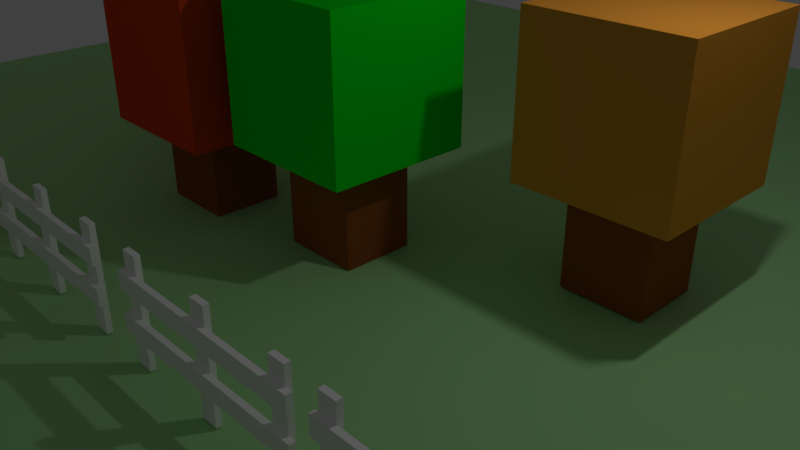 # Source: blocktree.blend  (saved by Blender 2.79.0; exported with 4.5.12 LTS)
import bpy
from mathutils import Matrix  # noqa: F401  (used for matrix-valued properties, if any)

bpy.ops.wm.read_factory_settings(use_empty=True)
scene = bpy.context.scene
scene.name = 'Scene'

# ---- collections
col_collection_1 = bpy.data.collections.new('Collection 1'); scene.collection.children.link(col_collection_1)
col_collection_2 = bpy.data.collections.new('Collection 2'); scene.collection.children.link(col_collection_2)
col_collection_3 = bpy.data.collections.new('Collection 3'); scene.collection.children.link(col_collection_3)
col_collection_4 = bpy.data.collections.new('Collection 4'); scene.collection.children.link(col_collection_4)

# ---- materials (node trees are filled in below, after node groups)
mat_material = bpy.data.materials.new('Material')
mat_material.alpha_threshold = 0.0
mat_material.use_transparent_shadow = False
mat_material.diffuse_color = (0.0, 0.8, 0.0113, 1.0)
mat_material.roughness = 0.5
mat_material.line_color = (0.0, 0.0, 0.0, 1.0)
mat_material_001 = bpy.data.materials.new('Material.001')
mat_material_001.alpha_threshold = 0.0
mat_material_001.use_transparent_shadow = False
mat_material_001.diffuse_color = (0.3343, 0.0908, 0.01922, 1.0)
mat_material_001.roughness = 0.5
mat_material_002 = bpy.data.materials.new('Material.002')
mat_material_002.alpha_threshold = 0.0
mat_material_002.use_transparent_shadow = False
mat_material_002.diffuse_color = (0.8, 0.3242, 0.04177, 1.0)
mat_material_002.roughness = 0.5
mat_material_003 = bpy.data.materials.new('Material.003')
mat_material_003.alpha_threshold = 0.0
mat_material_003.use_transparent_shadow = False
mat_material_003.diffuse_color = (0.8, 0.06549, 0.009624, 1.0)
mat_material_003.roughness = 0.5
mat_material_004 = bpy.data.materials.new('Material.004')
mat_material_004.alpha_threshold = 0.0
mat_material_004.use_transparent_shadow = False
mat_material_004.diffuse_color = (0.8, 0.5587, 0.01814, 1.0)
mat_material_004.roughness = 0.5
mat_material_005 = bpy.data.materials.new('Material.005')
mat_material_005.alpha_threshold = 0.0
mat_material_005.use_transparent_shadow = False
mat_material_005.diffuse_color = (1.0, 1.0, 1.0, 1.0)
mat_material_005.roughness = 0.5
mat_material_006 = bpy.data.materials.new('Material.006')
mat_material_006.alpha_threshold = 0.0
mat_material_006.use_transparent_shadow = False
mat_material_006.diffuse_color = (0.4266, 0.8, 0.3514, 1.0)
mat_material_006.roughness = 0.5

# ---- material node trees

# ---- world
world_world = bpy.data.worlds.new('World'); scene.world = world_world
world_world.color = (0.05088, 0.05088, 0.05088)
world_world.use_sun_shadow = False
world_world.sun_shadow_jitter_overblur = 0.0
world_world.cycles.sampling_method = 'MANUAL'

# ---- cameras
cam_camera = bpy.data.cameras.new('Camera')
cam_camera.clip_end = 100.0
cam_camera.lens = 35.0
cam_camera.sensor_width = 32.0
cam_camera.sensor_height = 18.0
cam_camera.ortho_scale = 7.314
cam_camera.dof.focus_distance = 0.0
cam_camera.dof.aperture_fstop = 128.0

# ---- lights
light_lamp = bpy.data.lights.new('Lamp', 'POINT')
light_lamp.transmission_factor = 0.0
light_lamp.cutoff_distance = 30.0
light_lamp.energy = 100.0
light_lamp.shadow_buffer_clip_start = 1.001
light_lamp.shadow_soft_size = 0.1
light_lamp.shadow_maximum_resolution = 0.006
light_lamp.use_absolute_resolution = True

# ---- meshes
me_cube_003 = bpy.data.meshes.new('Cube.003')
me_cube_003.from_pydata([(0.553, 0.5035, -0.6617), (0.553, -0.5035, -0.6617), (-0.553, -0.5035, -0.6617), (-0.553, 0.5035, -0.6617), (0.553, 0.5035, 0.6617), (0.553, -0.5035, 0.6617), (-0.553, -0.5035, 0.6617), (-0.553, 0.5035, 0.6617), (0.1233, 0.4159, 1.629), (-1.006, -1.003, 0.6969), (-1.006, -1.003, 2.697), (-1.006, 0.9968, 0.6969), (-1.006, 0.9968, 2.697), (0.9945, -1.003, 0.6969), (0.9945, -1.003, 2.697), (0.9945, 0.9968, 0.6969), (0.9945, 0.9968, 2.697)], [], [(0, 1, 2, 3), (4, 7, 6, 5), (0, 4, 5, 1), (1, 5, 6, 2), (2, 6, 7, 3), (4, 0, 3, 7), (9, 10, 12, 11), (11, 12, 16, 15), (15, 16, 14, 13), (13, 14, 10, 9), (11, 15, 13, 9), (16, 12, 10, 14), (6, 9, 11, 7), (5, 13, 9, 6), (4, 15, 13, 5), (15, 4, 7, 11)])
me_cube_003.polygons.foreach_set('material_index', [1, 4, 1, 1, 1, 1, 4, 4, 4, 4, 4, 4, 4, 4, 4, 4])
me_cube_003.materials.append(mat_material)
me_cube_003.materials.append(mat_material_001)
me_cube_003.materials.append(mat_material_002)
me_cube_003.materials.append(mat_material_003)
me_cube_003.materials.append(mat_material_004)
me_cube_003.use_remesh_preserve_volume = False
me_cube_003.use_remesh_preserve_attributes = False
me_cube_003.use_mirror_vertex_groups = False
me_cube_003.update()
me_cube_002 = bpy.data.meshes.new('Cube.002')
me_cube_002.from_pydata([(0.553, 0.5035, -0.6617), (0.553, -0.5035, -0.6617), (-0.553, -0.5035, -0.6617), (-0.553, 0.5035, -0.6617), (0.553, 0.5035, 0.6617), (0.553, -0.5035, 0.6617), (-0.553, -0.5035, 0.6617), (-0.553, 0.5035, 0.6617), (0.1233, 0.4159, 1.629), (-1.006, -1.003, 0.6969), (-1.006, -1.003, 2.697), (-1.006, 0.9968, 0.6969), (-1.006, 0.9968, 2.697), (0.9945, -1.003, 0.6969), (0.9945, -1.003, 2.697), (0.9945, 0.9968, 0.6969), (0.9945, 0.9968, 2.697)], [], [(0, 1, 2, 3), (4, 7, 6, 5), (0, 4, 5, 1), (1, 5, 6, 2), (2, 6, 7, 3), (4, 0, 3, 7), (9, 10, 12, 11), (11, 12, 16, 15), (15, 16, 14, 13), (13, 14, 10, 9), (11, 15, 13, 9), (16, 12, 10, 14), (6, 9, 11, 7), (5, 13, 9, 6), (4, 15, 13, 5), (15, 4, 7, 11)])
me_cube_002.polygons.foreach_set('material_index', [1, 3, 1, 1, 1, 1, 3, 3, 3, 3, 3, 3, 3, 3, 3, 3])
me_cube_002.materials.append(mat_material)
me_cube_002.materials.append(mat_material_001)
me_cube_002.materials.append(mat_material_002)
me_cube_002.materials.append(mat_material_003)
me_cube_002.use_remesh_preserve_volume = False
me_cube_002.use_remesh_preserve_attributes = False
me_cube_002.use_mirror_vertex_groups = False
me_cube_002.update()
me_cube_001 = bpy.data.meshes.new('Cube.001')
me_cube_001.from_pydata([(0.553, 0.5035, -0.6617), (0.553, -0.5035, -0.6617), (-0.553, -0.5035, -0.6617), (-0.553, 0.5035, -0.6617), (0.553, 0.5035, 0.6617), (0.553, -0.5035, 0.6617), (-0.553, -0.5035, 0.6617), (-0.553, 0.5035, 0.6617), (0.1233, 0.4159, 1.629), (-1.006, -1.003, 0.6969), (-1.006, -1.003, 2.697), (-1.006, 0.9968, 0.6969), (-1.006, 0.9968, 2.697), (0.9945, -1.003, 0.6969), (0.9945, -1.003, 2.697), (0.9945, 0.9968, 0.6969), (0.9945, 0.9968, 2.697)], [], [(0, 1, 2, 3), (4, 7, 6, 5), (0, 4, 5, 1), (1, 5, 6, 2), (2, 6, 7, 3), (4, 0, 3, 7), (9, 10, 12, 11), (11, 12, 16, 15), (15, 16, 14, 13), (13, 14, 10, 9), (11, 15, 13, 9), (16, 12, 10, 14), (6, 9, 11, 7), (5, 13, 9, 6), (4, 15, 13, 5), (15, 4, 7, 11)])
me_cube_001.polygons.foreach_set('material_index', [1, 2, 1, 1, 1, 1, 2, 2, 2, 2, 2, 2, 2, 2, 2, 2])
me_cube_001.materials.append(mat_material)
me_cube_001.materials.append(mat_material_001)
me_cube_001.materials.append(mat_material_002)
me_cube_001.use_remesh_preserve_volume = False
me_cube_001.use_remesh_preserve_attributes = False
me_cube_001.use_mirror_vertex_groups = False
me_cube_001.update()
me_cube = bpy.data.meshes.new('Cube')
me_cube.from_pydata([(0.553, 0.5035, -0.6617), (0.553, -0.5035, -0.6617), (-0.553, -0.5035, -0.6617), (-0.553, 0.5035, -0.6617), (0.553, 0.5035, 0.6617), (0.553, -0.5035, 0.6617), (-0.553, -0.5035, 0.6617), (-0.553, 0.5035, 0.6617), (0.1233, 0.4159, 1.629), (-1.006, -1.003, 0.6969), (-1.006, -1.003, 2.697), (-1.006, 0.9968, 0.6969), (-1.006, 0.9968, 2.697), (0.9945, -1.003, 0.6969), (0.9945, -1.003, 2.697), (0.9945, 0.9968, 0.6969), (0.9945, 0.9968, 2.697)], [], [(0, 1, 2, 3), (4, 7, 6, 5), (0, 4, 5, 1), (1, 5, 6, 2), (2, 6, 7, 3), (4, 0, 3, 7), (9, 10, 12, 11), (11, 12, 16, 15), (15, 16, 14, 13), (13, 14, 10, 9), (11, 15, 13, 9), (16, 12, 10, 14), (6, 9, 11, 7), (5, 13, 9, 6), (4, 15, 13, 5), (15, 4, 7, 11)])
me_cube.polygons.foreach_set('material_index', [1, 0, 1, 1, 1, 1, 0, 0, 0, 0, 0, 0, 0, 0, 0, 0])
me_cube.materials.append(mat_material)
me_cube.materials.append(mat_material_001)
me_cube.use_remesh_preserve_volume = False
me_cube.use_remesh_preserve_attributes = False
me_cube.use_mirror_vertex_groups = False
me_cube.update()
me_cube_007 = bpy.data.meshes.new('Cube.007')
me_cube_007.from_pydata([(-4.006, 0.1023, -0.3191), (-4.006, 0.1023, 0.3191), (-4.006, -0.1023, -0.3191), (-4.006, -0.1023, 0.3191), (4.006, 0.1023, -0.3191), (4.006, 0.1023, 0.3191), (4.006, -0.1023, -0.3191), (4.006, -0.1023, 0.3191), (-4.006, 0.1023, 1.123), (-4.006, 0.1023, 1.761), (-4.006, -0.1023, 1.123), (-4.006, -0.1023, 1.761), (4.006, 0.1023, 1.123), (4.006, 0.1023, 1.761), (4.006, -0.1023, 1.123), (4.006, -0.1023, 1.761), (-0.3142, 0.2937, 2.406), (0.3239, 0.2937, 2.405), (-0.3142, 0.08904, 2.406), (0.3239, 0.08904, 2.405), (-0.3239, 0.2937, -1.511), (0.3142, 0.2937, -1.511), (-0.3239, 0.08904, -1.511), (0.3142, 0.08904, -1.511), (-3.883, 0.2937, 2.406), (-3.245, 0.2937, 2.405), (-3.883, 0.08904, 2.406), (-3.245, 0.08904, 2.405), (-3.892, 0.2937, -1.511), (-3.254, 0.2937, -1.511), (-3.892, 0.08904, -1.511), (-3.254, 0.08904, -1.511), (3.125, 0.2937, 2.406), (3.763, 0.2937, 2.405), (3.125, 0.08904, 2.406), (3.763, 0.08904, 2.405), (3.115, 0.2937, -1.511), (3.753, 0.2937, -1.511), (3.115, 0.08904, -1.511), (3.753, 0.08904, -1.511)], [], [(0, 1, 3, 2), (2, 3, 7, 6), (6, 7, 5, 4), (4, 5, 1, 0), (2, 6, 4, 0), (7, 3, 1, 5), (8, 9, 11, 10), (10, 11, 15, 14), (14, 15, 13, 12), (12, 13, 9, 8), (10, 14, 12, 8), (15, 11, 9, 13), (16, 17, 19, 18), (18, 19, 23, 22), (22, 23, 21, 20), (20, 21, 17, 16), (18, 22, 20, 16), (23, 19, 17, 21), (24, 25, 27, 26), (26, 27, 31, 30), (30, 31, 29, 28), (28, 29, 25, 24), (26, 30, 28, 24), (31, 27, 25, 29), (32, 33, 35, 34), (34, 35, 39, 38), (38, 39, 37, 36), (36, 37, 33, 32), (34, 38, 36, 32), (39, 35, 33, 37)])
me_cube_007.materials.append(mat_material_005)
me_cube_007.use_remesh_preserve_volume = False
me_cube_007.use_remesh_preserve_attributes = False
me_cube_007.use_mirror_vertex_groups = False
me_cube_007.update()
me_cube_006 = bpy.data.meshes.new('Cube.006')
me_cube_006.from_pydata([(-4.006, 0.1023, -0.3191), (-4.006, 0.1023, 0.3191), (-4.006, -0.1023, -0.3191), (-4.006, -0.1023, 0.3191), (4.006, 0.1023, -0.3191), (4.006, 0.1023, 0.3191), (4.006, -0.1023, -0.3191), (4.006, -0.1023, 0.3191), (-4.006, 0.1023, 1.123), (-4.006, 0.1023, 1.761), (-4.006, -0.1023, 1.123), (-4.006, -0.1023, 1.761), (4.006, 0.1023, 1.123), (4.006, 0.1023, 1.761), (4.006, -0.1023, 1.123), (4.006, -0.1023, 1.761), (-0.3142, 0.2937, 2.406), (0.3239, 0.2937, 2.405), (-0.3142, 0.08904, 2.406), (0.3239, 0.08904, 2.405), (-0.3239, 0.2937, -1.511), (0.3142, 0.2937, -1.511), (-0.3239, 0.08904, -1.511), (0.3142, 0.08904, -1.511), (-3.883, 0.2937, 2.406), (-3.245, 0.2937, 2.405), (-3.883, 0.08904, 2.406), (-3.245, 0.08904, 2.405), (-3.892, 0.2937, -1.511), (-3.254, 0.2937, -1.511), (-3.892, 0.08904, -1.511), (-3.254, 0.08904, -1.511), (3.125, 0.2937, 2.406), (3.763, 0.2937, 2.405), (3.125, 0.08904, 2.406), (3.763, 0.08904, 2.405), (3.115, 0.2937, -1.511), (3.753, 0.2937, -1.511), (3.115, 0.08904, -1.511), (3.753, 0.08904, -1.511)], [], [(0, 1, 3, 2), (2, 3, 7, 6), (6, 7, 5, 4), (4, 5, 1, 0), (2, 6, 4, 0), (7, 3, 1, 5), (8, 9, 11, 10), (10, 11, 15, 14), (14, 15, 13, 12), (12, 13, 9, 8), (10, 14, 12, 8), (15, 11, 9, 13), (16, 17, 19, 18), (18, 19, 23, 22), (22, 23, 21, 20), (20, 21, 17, 16), (18, 22, 20, 16), (23, 19, 17, 21), (24, 25, 27, 26), (26, 27, 31, 30), (30, 31, 29, 28), (28, 29, 25, 24), (26, 30, 28, 24), (31, 27, 25, 29), (32, 33, 35, 34), (34, 35, 39, 38), (38, 39, 37, 36), (36, 37, 33, 32), (34, 38, 36, 32), (39, 35, 33, 37)])
me_cube_006.materials.append(mat_material_005)
me_cube_006.use_remesh_preserve_volume = False
me_cube_006.use_remesh_preserve_attributes = False
me_cube_006.use_mirror_vertex_groups = False
me_cube_006.update()
me_cube_005 = bpy.data.meshes.new('Cube.005')
me_cube_005.from_pydata([(-4.006, 0.1023, -0.3191), (-4.006, 0.1023, 0.3191), (-4.006, -0.1023, -0.3191), (-4.006, -0.1023, 0.3191), (4.006, 0.1023, -0.3191), (4.006, 0.1023, 0.3191), (4.006, -0.1023, -0.3191), (4.006, -0.1023, 0.3191), (-4.006, 0.1023, 1.123), (-4.006, 0.1023, 1.761), (-4.006, -0.1023, 1.123), (-4.006, -0.1023, 1.761), (4.006, 0.1023, 1.123), (4.006, 0.1023, 1.761), (4.006, -0.1023, 1.123), (4.006, -0.1023, 1.761), (-0.3142, 0.2937, 2.406), (0.3239, 0.2937, 2.405), (-0.3142, 0.08904, 2.406), (0.3239, 0.08904, 2.405), (-0.3239, 0.2937, -1.511), (0.3142, 0.2937, -1.511), (-0.3239, 0.08904, -1.511), (0.3142, 0.08904, -1.511), (-3.883, 0.2937, 2.406), (-3.245, 0.2937, 2.405), (-3.883, 0.08904, 2.406), (-3.245, 0.08904, 2.405), (-3.892, 0.2937, -1.511), (-3.254, 0.2937, -1.511), (-3.892, 0.08904, -1.511), (-3.254, 0.08904, -1.511), (3.125, 0.2937, 2.406), (3.763, 0.2937, 2.405), (3.125, 0.08904, 2.406), (3.763, 0.08904, 2.405), (3.115, 0.2937, -1.511), (3.753, 0.2937, -1.511), (3.115, 0.08904, -1.511), (3.753, 0.08904, -1.511)], [], [(0, 1, 3, 2), (2, 3, 7, 6), (6, 7, 5, 4), (4, 5, 1, 0), (2, 6, 4, 0), (7, 3, 1, 5), (8, 9, 11, 10), (10, 11, 15, 14), (14, 15, 13, 12), (12, 13, 9, 8), (10, 14, 12, 8), (15, 11, 9, 13), (16, 17, 19, 18), (18, 19, 23, 22), (22, 23, 21, 20), (20, 21, 17, 16), (18, 22, 20, 16), (23, 19, 17, 21), (24, 25, 27, 26), (26, 27, 31, 30), (30, 31, 29, 28), (28, 29, 25, 24), (26, 30, 28, 24), (31, 27, 25, 29), (32, 33, 35, 34), (34, 35, 39, 38), (38, 39, 37, 36), (36, 37, 33, 32), (34, 38, 36, 32), (39, 35, 33, 37)])
me_cube_005.materials.append(mat_material_005)
me_cube_005.use_remesh_preserve_volume = False
me_cube_005.use_remesh_preserve_attributes = False
me_cube_005.use_mirror_vertex_groups = False
me_cube_005.update()
me_cube_004 = bpy.data.meshes.new('Cube.004')
me_cube_004.from_pydata([(-4.006, 0.1023, -0.3191), (-4.006, 0.1023, 0.3191), (-4.006, -0.1023, -0.3191), (-4.006, -0.1023, 0.3191), (4.006, 0.1023, -0.3191), (4.006, 0.1023, 0.3191), (4.006, -0.1023, -0.3191), (4.006, -0.1023, 0.3191), (-4.006, 0.1023, 1.123), (-4.006, 0.1023, 1.761), (-4.006, -0.1023, 1.123), (-4.006, -0.1023, 1.761), (4.006, 0.1023, 1.123), (4.006, 0.1023, 1.761), (4.006, -0.1023, 1.123), (4.006, -0.1023, 1.761), (-0.3142, 0.2937, 2.406), (0.3239, 0.2937, 2.405), (-0.3142, 0.08904, 2.406), (0.3239, 0.08904, 2.405), (-0.3239, 0.2937, -1.511), (0.3142, 0.2937, -1.511), (-0.3239, 0.08904, -1.511), (0.3142, 0.08904, -1.511), (-3.883, 0.2937, 2.406), (-3.245, 0.2937, 2.405), (-3.883, 0.08904, 2.406), (-3.245, 0.08904, 2.405), (-3.892, 0.2937, -1.511), (-3.254, 0.2937, -1.511), (-3.892, 0.08904, -1.511), (-3.254, 0.08904, -1.511), (3.125, 0.2937, 2.406), (3.763, 0.2937, 2.405), (3.125, 0.08904, 2.406), (3.763, 0.08904, 2.405), (3.115, 0.2937, -1.511), (3.753, 0.2937, -1.511), (3.115, 0.08904, -1.511), (3.753, 0.08904, -1.511)], [], [(0, 1, 3, 2), (2, 3, 7, 6), (6, 7, 5, 4), (4, 5, 1, 0), (2, 6, 4, 0), (7, 3, 1, 5), (8, 9, 11, 10), (10, 11, 15, 14), (14, 15, 13, 12), (12, 13, 9, 8), (10, 14, 12, 8), (15, 11, 9, 13), (16, 17, 19, 18), (18, 19, 23, 22), (22, 23, 21, 20), (20, 21, 17, 16), (18, 22, 20, 16), (23, 19, 17, 21), (24, 25, 27, 26), (26, 27, 31, 30), (30, 31, 29, 28), (28, 29, 25, 24), (26, 30, 28, 24), (31, 27, 25, 29), (32, 33, 35, 34), (34, 35, 39, 38), (38, 39, 37, 36), (36, 37, 33, 32), (34, 38, 36, 32), (39, 35, 33, 37)])
me_cube_004.materials.append(mat_material_005)
me_cube_004.use_remesh_preserve_volume = False
me_cube_004.use_remesh_preserve_attributes = False
me_cube_004.use_mirror_vertex_groups = False
me_cube_004.update()
me_plane = bpy.data.meshes.new('Plane')
me_plane.from_pydata([(-1.0, -1.0, 0.0), (1.0, -1.0, 0.0), (-1.0, 1.0, 0.0), (1.0, 1.0, 0.0), (-1.0, -1.0, -0.04952), (1.0, -1.0, -0.04952), (-1.0, 1.0, -0.04952), (1.0, 1.0, -0.04952)], [], [(0, 2, 3, 1), (4, 5, 7, 6), (1, 3, 7, 5), (2, 0, 4, 6), (3, 2, 6, 7), (0, 1, 5, 4)])
me_plane.materials.append(mat_material_006)
me_plane.use_remesh_preserve_volume = False
me_plane.use_remesh_preserve_attributes = False
me_plane.use_mirror_vertex_groups = False
me_plane.update()
me_cube_008 = bpy.data.meshes.new('Cube.008')
me_cube_008.from_pydata([(-1.0, -1.0, -1.0), (-1.0, -1.0, 1.0), (-1.0, 1.0, -1.0), (-1.0, 1.0, 1.0), (1.0, -1.0, -1.0), (1.0, -1.0, 1.0), (1.0, 1.0, -1.0), (1.0, 1.0, 1.0), (-1.987, -0.4913, 0.0179), (-1.987, -0.4913, 1.0), (-1.987, 0.4913, 0.0179), (-1.987, 0.4913, 1.0), (-1.004, -0.4913, 0.0179), (-1.004, -0.4913, 1.0), (-1.004, 0.4913, 0.0179), (-1.004, 0.4913, 1.0), (0.5686, -1.012, -1.443), (0.5686, -1.012, -0.9993), (0.5686, -0.5686, -1.443), (0.5686, -0.5686, -0.9993), (1.012, -1.012, -1.443), (1.012, -1.012, -0.9993), (1.012, -0.5686, -1.443), (1.012, -0.5686, -0.9993), (0.5686, 0.5686, -1.443), (0.5686, 0.5686, -0.9993), (0.5686, 1.012, -1.443), (0.5686, 1.012, -0.9993), (1.012, 0.5686, -1.443), (1.012, 0.5686, -0.9993), (1.012, 1.012, -1.443), (1.012, 1.012, -0.9993), (-1.0, 0.553, -1.444), (-1.0, 0.553, -1.0), (-1.0, 0.9966, -1.444), (-1.0, 0.9966, -1.0), (-0.5566, 0.553, -1.444), (-0.5566, 0.553, -1.0), (-0.5566, 0.9966, -1.444), (-0.5566, 0.9966, -1.0), (-1.012, -1.002, -1.443), (-1.012, -1.002, -0.9993), (-1.012, -0.5579, -1.443), (-1.012, -0.5579, -0.9993), (-0.5686, -1.002, -1.443), (-0.5686, -1.002, -0.9993), (-0.5686, -0.5579, -1.443), (-0.5686, -0.5579, -0.9993)], [], [(0, 1, 3, 2), (2, 3, 7, 6), (6, 7, 5, 4), (4, 5, 1, 0), (2, 6, 4, 0), (7, 3, 1, 5), (8, 9, 11, 10), (10, 11, 15, 14), (14, 15, 13, 12), (12, 13, 9, 8), (10, 14, 12, 8), (15, 11, 9, 13), (16, 17, 19, 18), (18, 19, 23, 22), (22, 23, 21, 20), (20, 21, 17, 16), (18, 22, 20, 16), (23, 19, 17, 21), (24, 25, 27, 26), (26, 27, 31, 30), (30, 31, 29, 28), (28, 29, 25, 24), (26, 30, 28, 24), (31, 27, 25, 29), (32, 33, 35, 34), (34, 35, 39, 38), (38, 39, 37, 36), (36, 37, 33, 32), (34, 38, 36, 32), (39, 35, 33, 37), (40, 41, 43, 42), (42, 43, 47, 46), (46, 47, 45, 44), (44, 45, 41, 40), (42, 46, 44, 40), (47, 43, 41, 45)])
me_cube_008.use_remesh_preserve_volume = False
me_cube_008.use_remesh_preserve_attributes = False
me_cube_008.use_mirror_vertex_groups = False
me_cube_008.update()

# ---- objects
ob_cube_003 = bpy.data.objects.new('Cube.003', me_cube_003)
ob_cube_002 = bpy.data.objects.new('Cube.002', me_cube_002)
ob_cube_001 = bpy.data.objects.new('Cube.001', me_cube_001)
ob_cube = bpy.data.objects.new('Cube', me_cube)
ob_lamp = bpy.data.objects.new('Lamp', light_lamp)
ob_camera = bpy.data.objects.new('Camera', cam_camera)
ob_cube_007 = bpy.data.objects.new('Cube.007', me_cube_007)
ob_cube_006 = bpy.data.objects.new('Cube.006', me_cube_006)
ob_cube_005 = bpy.data.objects.new('Cube.005', me_cube_005)
ob_cube_004 = bpy.data.objects.new('Cube.004', me_cube_004)
ob_plane = bpy.data.objects.new('Plane', me_plane)
ob_cube_008 = bpy.data.objects.new('Cube.008', me_cube_008)

# ---- transforms, parenting, visibility, modifiers, constraints
ob_cube_003.location = (-5.06, 1.692, 0.6879)
ob_cube_003.lock_rotations_4d = False
ob_cube_003.empty_display_type = 'ARROWS'
ob_cube_003.lineart.crease_threshold = 0.0
ob_cube_002.location = (-2.792, -0.3112, 0.4914)
ob_cube_002.lock_rotations_4d = False
ob_cube_002.empty_display_type = 'ARROWS'
ob_cube_002.lineart.crease_threshold = 0.0
ob_cube_001.location = (2.769, 1.584, 0.6954)
ob_cube_001.lock_rotations_4d = False
ob_cube_001.empty_display_type = 'ARROWS'
ob_cube_001.lineart.crease_threshold = 0.0
ob_cube.location = (-0.3732, 0.0, 0.6765)
ob_cube.lock_rotations_4d = False
ob_cube.empty_display_type = 'ARROWS'
ob_cube.lineart.crease_threshold = 0.0
ob_lamp.location = (4.076, 1.005, 5.904)
ob_lamp.rotation_euler = (0.6503, 0.05522, 1.866)
ob_lamp.lock_rotations_4d = False
ob_lamp.empty_display_type = 'ARROWS'
ob_lamp.color = (0.0, 0.0, 0.0, 0.0)
ob_lamp.lineart.crease_threshold = 0.0
ob_camera.location = (7.481, -6.508, 5.344)
ob_camera.rotation_euler = (1.109, 0.0, 0.8149)
ob_camera.lock_rotations_4d = False
ob_camera.empty_display_type = 'ARROWS'
ob_camera.color = (0.0, 0.0, 0.0, 0.0)
ob_camera.display_type = 'WIRE'
ob_camera.lineart.crease_threshold = 0.0
ob_cube_007.location = (4.545, -3.368, 0.5473)
ob_cube_007.scale = (0.3405, 0.3405, 0.3405)
ob_cube_007.lineart.crease_threshold = 0.0
ob_cube_006.location = (1.526, -3.368, 0.5473)
ob_cube_006.scale = (0.3405, 0.3405, 0.3405)
ob_cube_006.lineart.crease_threshold = 0.0
ob_cube_005.location = (-1.804, -3.368, 0.5473)
ob_cube_005.scale = (0.3405, 0.3405, 0.3405)
ob_cube_005.lineart.crease_threshold = 0.0
ob_cube_004.location = (-5.048, -3.368, 0.5473)
ob_cube_004.scale = (0.3405, 0.3405, 0.3405)
ob_cube_004.lineart.crease_threshold = 0.0
ob_plane.location = (0.01415, 0.03519, 0.006231)
ob_plane.scale = (12.12, 12.12, 12.12)
ob_plane.lineart.crease_threshold = 0.0
ob_cube_008.location = (7.146, 0.03519, 0.6642)
ob_cube_008.scale = (0.3613, 0.3613, 0.3613)
ob_cube_008.lineart.crease_threshold = 0.0

# ---- collection membership
col_collection_1.objects.link(ob_cube_003)
col_collection_1.objects.link(ob_cube_002)
col_collection_1.objects.link(ob_cube_001)
col_collection_1.objects.link(ob_cube)
col_collection_1.objects.link(ob_lamp)
col_collection_1.objects.link(ob_camera)
col_collection_2.objects.link(ob_cube_007)
col_collection_2.objects.link(ob_cube_006)
col_collection_2.objects.link(ob_cube_005)
col_collection_2.objects.link(ob_cube_004)
col_collection_3.objects.link(ob_plane)
col_collection_4.objects.link(ob_cube_008)

# ---- scene / render settings (as saved in the file)
scene.camera = ob_camera
scene.frame_start = 1; scene.frame_end = 250; scene.frame_set(1)
scene.render.engine = 'BLENDER_EEVEE_NEXT'
scene.render.resolution_percentage = 50
scene.render.dither_intensity = 0.0
scene.cycles.use_denoising = False
scene.cycles.samples = 128
scene.cycles.sampling_pattern = 'TABULATED_SOBOL'
scene.cycles.use_adaptive_sampling = False
scene.cycles.use_light_tree = False
scene.cycles.blur_glossy = 0.0
scene.cycles.sample_clamp_indirect = 0.0
scene.view_settings.view_transform = 'Standard'
bpy.context.view_layer.update()
